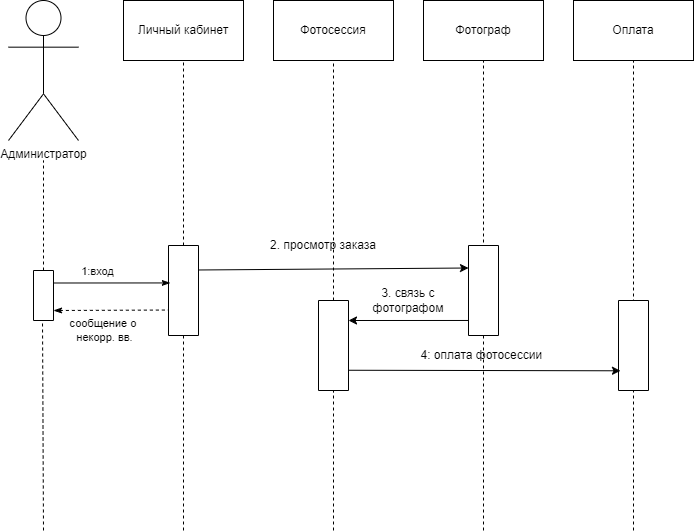

The diagram above was exported from draw.io. Its source (the exported page's mxGraphModel, read from the mxfile embedded in the PNG):
<mxGraphModel dx="1488" dy="662" grid="1" gridSize="10" guides="1" tooltips="1" connect="1" arrows="1" fold="1" page="1" pageScale="1" pageWidth="3300" pageHeight="2339" math="0" shadow="0">
  <root>
    <mxCell id="0" />
    <mxCell id="1" parent="0" />
    <mxCell id="De9eCX6UX5YX_PVxx_Dh-1" value="Администратор" style="shape=umlActor;verticalLabelPosition=bottom;verticalAlign=top;html=1;outlineConnect=0;" parent="1" vertex="1">
      <mxGeometry x="82" y="30" width="70" height="140" as="geometry" />
    </mxCell>
    <mxCell id="De9eCX6UX5YX_PVxx_Dh-2" value="Личный кабинет" style="rounded=0;whiteSpace=wrap;html=1;" parent="1" vertex="1">
      <mxGeometry x="197" y="30" width="120" height="60" as="geometry" />
    </mxCell>
    <mxCell id="De9eCX6UX5YX_PVxx_Dh-3" value="Фотосессия" style="rounded=0;whiteSpace=wrap;html=1;" parent="1" vertex="1">
      <mxGeometry x="347" y="30" width="120" height="60" as="geometry" />
    </mxCell>
    <mxCell id="De9eCX6UX5YX_PVxx_Dh-4" value="Фотограф" style="rounded=0;whiteSpace=wrap;html=1;" parent="1" vertex="1">
      <mxGeometry x="497" y="30" width="120" height="60" as="geometry" />
    </mxCell>
    <mxCell id="De9eCX6UX5YX_PVxx_Dh-5" value="Оплата" style="rounded=0;whiteSpace=wrap;html=1;" parent="1" vertex="1">
      <mxGeometry x="647" y="30" width="120" height="60" as="geometry" />
    </mxCell>
    <mxCell id="De9eCX6UX5YX_PVxx_Dh-6" value="" style="rounded=0;whiteSpace=wrap;html=1;rotation=90;" parent="1" vertex="1">
      <mxGeometry x="92" y="315" width="50" height="20" as="geometry" />
    </mxCell>
    <mxCell id="De9eCX6UX5YX_PVxx_Dh-7" value="" style="endArrow=none;dashed=1;html=1;rounded=0;" parent="1" source="De9eCX6UX5YX_PVxx_Dh-11" edge="1">
      <mxGeometry width="50" height="50" relative="1" as="geometry">
        <mxPoint x="257" y="626.6315660978619" as="sourcePoint" />
        <mxPoint x="257" y="90" as="targetPoint" />
      </mxGeometry>
    </mxCell>
    <mxCell id="De9eCX6UX5YX_PVxx_Dh-8" value="" style="endArrow=none;dashed=1;html=1;rounded=0;" parent="1" edge="1">
      <mxGeometry width="50" height="50" relative="1" as="geometry">
        <mxPoint x="557" y="560" as="sourcePoint" />
        <mxPoint x="557" y="90" as="targetPoint" />
      </mxGeometry>
    </mxCell>
    <mxCell id="De9eCX6UX5YX_PVxx_Dh-9" value="" style="endArrow=none;dashed=1;html=1;rounded=0;" parent="1" edge="1">
      <mxGeometry width="50" height="50" relative="1" as="geometry">
        <mxPoint x="707" y="560" as="sourcePoint" />
        <mxPoint x="707" y="90" as="targetPoint" />
      </mxGeometry>
    </mxCell>
    <mxCell id="De9eCX6UX5YX_PVxx_Dh-10" value="" style="endArrow=none;dashed=1;html=1;rounded=0;" parent="1" target="De9eCX6UX5YX_PVxx_Dh-11" edge="1">
      <mxGeometry width="50" height="50" relative="1" as="geometry">
        <mxPoint x="257" y="560" as="sourcePoint" />
        <mxPoint x="257" y="90" as="targetPoint" />
      </mxGeometry>
    </mxCell>
    <mxCell id="De9eCX6UX5YX_PVxx_Dh-11" value="" style="rounded=0;whiteSpace=wrap;html=1;rotation=90;" parent="1" vertex="1">
      <mxGeometry x="212" y="305" width="90" height="30" as="geometry" />
    </mxCell>
    <mxCell id="De9eCX6UX5YX_PVxx_Dh-12" value="" style="endArrow=classicThin;html=1;rounded=0;exitX=0.25;exitY=0;exitDx=0;exitDy=0;entryX=0.416;entryY=0.941;entryDx=0;entryDy=0;entryPerimeter=0;endFill=1;" parent="1" source="De9eCX6UX5YX_PVxx_Dh-6" target="De9eCX6UX5YX_PVxx_Dh-11" edge="1">
      <mxGeometry width="50" height="50" relative="1" as="geometry">
        <mxPoint x="127" y="320" as="sourcePoint" />
        <mxPoint x="237" y="320" as="targetPoint" />
      </mxGeometry>
    </mxCell>
    <mxCell id="De9eCX6UX5YX_PVxx_Dh-13" value="1:вход" style="edgeLabel;html=1;align=center;verticalAlign=middle;resizable=0;points=[];" parent="De9eCX6UX5YX_PVxx_Dh-12" vertex="1" connectable="0">
      <mxGeometry x="-0.2422" y="1" relative="1" as="geometry">
        <mxPoint y="-11" as="offset" />
      </mxGeometry>
    </mxCell>
    <mxCell id="De9eCX6UX5YX_PVxx_Dh-14" value="сообщение о&amp;nbsp;&lt;div&gt;некорр. вв.&lt;/div&gt;" style="edgeLabel;html=1;align=center;verticalAlign=middle;resizable=0;points=[];" parent="1" vertex="1" connectable="0">
      <mxGeometry x="177.00170255386664" y="359.99727740371543" as="geometry" />
    </mxCell>
    <mxCell id="De9eCX6UX5YX_PVxx_Dh-15" value="" style="endArrow=none;dashed=1;html=1;rounded=0;entryX=0.717;entryY=1.012;entryDx=0;entryDy=0;entryPerimeter=0;endFill=0;startArrow=classicThin;startFill=1;" parent="1" target="De9eCX6UX5YX_PVxx_Dh-11" edge="1">
      <mxGeometry width="50" height="50" relative="1" as="geometry">
        <mxPoint x="127" y="340" as="sourcePoint" />
        <mxPoint x="177" y="290" as="targetPoint" />
      </mxGeometry>
    </mxCell>
    <mxCell id="De9eCX6UX5YX_PVxx_Dh-16" value="" style="rounded=0;whiteSpace=wrap;html=1;rotation=90;" parent="1" vertex="1">
      <mxGeometry x="512" y="305" width="90" height="30" as="geometry" />
    </mxCell>
    <mxCell id="De9eCX6UX5YX_PVxx_Dh-17" value="" style="endArrow=classic;html=1;rounded=0;entryX=0.25;entryY=1;entryDx=0;entryDy=0;exitX=0.272;exitY=-0.003;exitDx=0;exitDy=0;exitPerimeter=0;" parent="1" source="De9eCX6UX5YX_PVxx_Dh-11" target="De9eCX6UX5YX_PVxx_Dh-16" edge="1">
      <mxGeometry width="50" height="50" relative="1" as="geometry">
        <mxPoint x="277" y="300" as="sourcePoint" />
        <mxPoint x="317" y="250" as="targetPoint" />
      </mxGeometry>
    </mxCell>
    <mxCell id="De9eCX6UX5YX_PVxx_Dh-18" value="2. просмотр заказа" style="text;html=1;align=center;verticalAlign=middle;whiteSpace=wrap;rounded=0;" parent="1" vertex="1">
      <mxGeometry x="327" y="260" width="140" height="30" as="geometry" />
    </mxCell>
    <mxCell id="De9eCX6UX5YX_PVxx_Dh-19" value="" style="rounded=0;whiteSpace=wrap;html=1;rotation=90;" parent="1" vertex="1">
      <mxGeometry x="362" y="360" width="90" height="30" as="geometry" />
    </mxCell>
    <mxCell id="De9eCX6UX5YX_PVxx_Dh-20" value="" style="endArrow=classic;html=1;rounded=0;exitX=0.833;exitY=1.017;exitDx=0;exitDy=0;exitPerimeter=0;" parent="1" source="De9eCX6UX5YX_PVxx_Dh-16" edge="1">
      <mxGeometry width="50" height="50" relative="1" as="geometry">
        <mxPoint x="537" y="350" as="sourcePoint" />
        <mxPoint x="422" y="350" as="targetPoint" />
      </mxGeometry>
    </mxCell>
    <mxCell id="De9eCX6UX5YX_PVxx_Dh-21" value="3. связь с фотографом" style="text;html=1;align=center;verticalAlign=middle;whiteSpace=wrap;rounded=0;" parent="1" vertex="1">
      <mxGeometry x="427" y="315" width="110" height="30" as="geometry" />
    </mxCell>
    <mxCell id="De9eCX6UX5YX_PVxx_Dh-22" value="" style="rounded=0;whiteSpace=wrap;html=1;rotation=90;" parent="1" vertex="1">
      <mxGeometry x="662" y="360" width="90" height="30" as="geometry" />
    </mxCell>
    <mxCell id="De9eCX6UX5YX_PVxx_Dh-23" value="" style="endArrow=classic;html=1;rounded=0;exitX=0.775;exitY=0;exitDx=0;exitDy=0;exitPerimeter=0;entryX=0.781;entryY=0.934;entryDx=0;entryDy=0;entryPerimeter=0;fontStyle=1" parent="1" source="De9eCX6UX5YX_PVxx_Dh-19" target="De9eCX6UX5YX_PVxx_Dh-22" edge="1">
      <mxGeometry width="50" height="50" relative="1" as="geometry">
        <mxPoint x="427" y="400" as="sourcePoint" />
        <mxPoint x="687" y="400" as="targetPoint" />
      </mxGeometry>
    </mxCell>
    <mxCell id="De9eCX6UX5YX_PVxx_Dh-24" value="4: оплата фотосессии&amp;nbsp;" style="text;html=1;align=center;verticalAlign=middle;whiteSpace=wrap;rounded=0;" parent="1" vertex="1">
      <mxGeometry x="472" y="370" width="170" height="30" as="geometry" />
    </mxCell>
    <mxCell id="De9eCX6UX5YX_PVxx_Dh-25" value="" style="endArrow=none;dashed=1;html=1;rounded=0;exitX=0;exitY=0.5;exitDx=0;exitDy=0;" parent="1" source="De9eCX6UX5YX_PVxx_Dh-6" edge="1">
      <mxGeometry width="50" height="50" relative="1" as="geometry">
        <mxPoint x="127" y="290" as="sourcePoint" />
        <mxPoint x="117" y="190" as="targetPoint" />
      </mxGeometry>
    </mxCell>
    <mxCell id="De9eCX6UX5YX_PVxx_Dh-26" value="" style="endArrow=none;dashed=1;html=1;rounded=0;entryX=1;entryY=0.75;entryDx=0;entryDy=0;" parent="1" edge="1">
      <mxGeometry width="50" height="50" relative="1" as="geometry">
        <mxPoint x="117" y="560" as="sourcePoint" />
        <mxPoint x="116" y="350" as="targetPoint" />
      </mxGeometry>
    </mxCell>
    <mxCell id="De9eCX6UX5YX_PVxx_Dh-27" value="" style="endArrow=none;dashed=1;html=1;rounded=0;entryX=0.5;entryY=1;entryDx=0;entryDy=0;exitX=0;exitY=0.5;exitDx=0;exitDy=0;" parent="1" source="De9eCX6UX5YX_PVxx_Dh-19" target="De9eCX6UX5YX_PVxx_Dh-3" edge="1">
      <mxGeometry width="50" height="50" relative="1" as="geometry">
        <mxPoint x="427" y="270" as="sourcePoint" />
        <mxPoint x="477" y="220" as="targetPoint" />
      </mxGeometry>
    </mxCell>
    <mxCell id="De9eCX6UX5YX_PVxx_Dh-28" value="" style="endArrow=none;dashed=1;html=1;rounded=0;entryX=1;entryY=0.5;entryDx=0;entryDy=0;" parent="1" target="De9eCX6UX5YX_PVxx_Dh-19" edge="1">
      <mxGeometry width="50" height="50" relative="1" as="geometry">
        <mxPoint x="407" y="560" as="sourcePoint" />
        <mxPoint x="406.5" y="465" as="targetPoint" />
      </mxGeometry>
    </mxCell>
  </root>
</mxGraphModel>